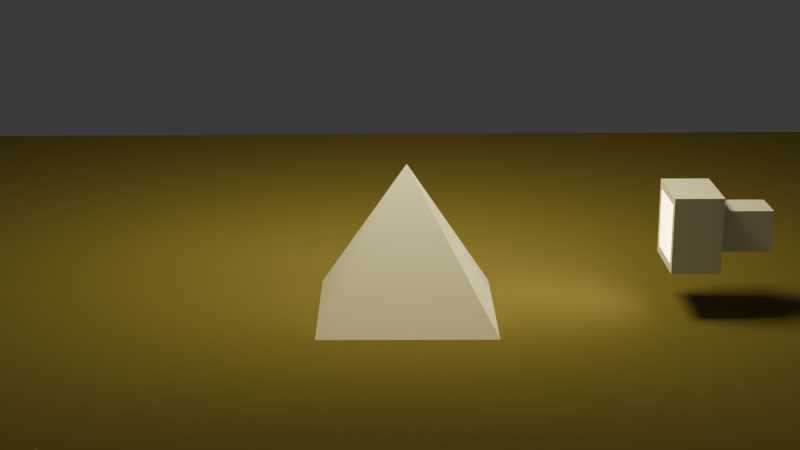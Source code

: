 # Source: cone.blend  (saved by Blender 5.1.29; exported with 4.5.12 LTS)
import bpy
from mathutils import Matrix  # noqa: F401  (used for matrix-valued properties, if any)

bpy.ops.wm.read_factory_settings(use_empty=True)
scene = bpy.context.scene
scene.name = 'Scene'

# ---- collections
col_collection = bpy.data.collections.new('Collection'); scene.collection.children.link(col_collection)

# ---- materials (node trees are filled in below, after node groups)
mat_ground = bpy.data.materials.new('Ground')
mat_ground.alpha_threshold = 0.0
mat_ground.use_backface_culling_lightprobe_volume = False
mat_ground.roughness = 0.5
mat_ground.line_color = (0.0, 0.0, 0.0, 1.0)
mat_light_001 = bpy.data.materials.new('light.001')
mat_light_001.use_backface_culling_lightprobe_volume = False

# ---- material node trees
mat_ground.use_nodes = True; mat_ground.node_tree.nodes.clear()
_N = mat_ground.node_tree.nodes; _L = mat_ground.node_tree.links
n0 = _N.new('ShaderNodeOutputMaterial'); n0.name = 'Material Output'; n0.location = (200, 100)
n1 = _N.new('ShaderNodeBsdfDiffuse'); n1.name = 'Diffuse BSDF'; n1.location = (-107, 98)
n1.inputs[0].default_value = (0.1856, 0.1603, 0.06288, 1.0)
n1.inputs[1].default_value = 1.0
_L.new(n1.outputs[0], n0.inputs[0])
n0.is_active_output = True
mat_light_001.use_nodes = True; mat_light_001.node_tree.nodes.clear()
_N = mat_light_001.node_tree.nodes; _L = mat_light_001.node_tree.links
n0 = _N.new('ShaderNodeBsdfPrincipled'); n0.name = 'Principled BSDF'; n0.location = (-210, 3)
n0.inputs[0].default_value = (0.0, 0.0, 0.0, 1.0)
n0.inputs[7].default_value = 1.0
n1 = _N.new('ShaderNodeOutputMaterial'); n1.name = 'Material Output'; n1.location = (297, 125)
n2 = _N.new('ShaderNodeEmission'); n2.name = 'Emission'; n2.location = (-135, 189)
n2.inputs[0].default_value = (1.0, 0.8692, 0.3415, 1.0)
n2.inputs[1].default_value = 35.0
n3 = _N.new('ShaderNodeAddShader'); n3.name = 'Add Shader'; n3.location = (85, 127)
_L.new(n2.outputs[0], n3.inputs[0])
_L.new(n0.outputs[0], n3.inputs[1])
_L.new(n3.outputs[0], n1.inputs[0])
n1.is_active_output = True

# ---- world
world_world = bpy.data.worlds.new('World'); scene.world = world_world
world_world.use_nodes = True; world_world.node_tree.nodes.clear()
_N = world_world.node_tree.nodes; _L = world_world.node_tree.links
n0 = _N.new('ShaderNodeOutputWorld'); n0.name = 'World Output'; n0.location = (200, 100)
n1 = _N.new('ShaderNodeBackground'); n1.name = 'Background'; n1.location = (-200, 100)
n1.inputs[0].default_value = (0.05088, 0.05088, 0.05088, 1.0)
_L.new(n1.outputs[0], n0.inputs[0])
n0.is_active_output = True
world_world.color = (0.05088, 0.05088, 0.05088)
world_world.sun_shadow_jitter_overblur = 0.0

# ---- cameras
cam_camera_001 = bpy.data.cameras.new('Camera.001')
cam_camera_001.clip_end = 100.0
cam_camera_001.lens = 66.0
cam_camera_001.ortho_scale = 7.314

# ---- meshes
me_cube = bpy.data.meshes.new('Cube')
me_cube.from_pydata([(-0.2302, 14.7, 0.1291), (-0.2302, 14.7, -0.1291), (14.7, 0.2302, 0.1291), (14.7, 0.2302, -0.1291), (-14.7, -0.2302, 0.1291), (-14.7, -0.2302, -0.1291), (0.2302, -14.7, 0.1291), (0.2302, -14.7, -0.1291)], [], [(0, 4, 6, 2), (3, 2, 6, 7), (7, 6, 4, 5), (5, 1, 3, 7), (1, 0, 2, 3), (5, 4, 0, 1)])
_uv = me_cube.uv_layers.new(name='UVMap')
_uv.uv.foreach_set('vector', [0.625, 0.5, 0.875, 0.5, 0.875, 0.75, 0.625, 0.75, 0.375, 0.75, 0.625, 0.75, 0.625, 1.0, 0.375, 1.0, 0.375, 0.0, 0.625, 0.0, 0.625, 0.25, 0.375, 0.25, 0.125, 0.5, 0.375, 0.5, 0.375, 0.75, 0.125, 0.75, 0.375, 0.5, 0.625, 0.5, 0.625, 0.75, 0.375, 0.75, 0.375, 0.25, 0.625, 0.25, 0.625, 0.5, 0.375, 0.5])
me_cube.materials.append(mat_ground)
me_cube.use_mirror_vertex_groups = False
me_cube.update()
me_plane_002 = bpy.data.meshes.new('Plane.002')
me_plane_002.from_pydata([(-1.0, -1.0, 0.0), (1.0, -1.0, 0.0), (-1.0, 1.0, 0.0), (1.0, 1.0, 0.0)], [], [(0, 1, 3, 2)])
_uv = me_plane_002.uv_layers.new(name='UVMap')
_uv.uv.foreach_set('vector', [0.0, 0.0, 1.0, 0.0, 1.0, 1.0, 0.0, 1.0])
me_plane_002.materials.append(mat_light_001)
me_plane_002.update()
me_cone_001 = bpy.data.meshes.new('Cone.001')
me_cone_001.from_pydata([(0.0, 1.662, -1.0), (1.662, 0.0, -1.0), (0.0, -1.662, -1.0), (-1.662, 0.0, -1.0), (0.0, 0.0, 1.0)], [], [(0, 4, 1), (1, 4, 2), (0, 1, 2, 3), (2, 4, 3), (3, 4, 0)])
_uv = me_cone_001.uv_layers.new(name='UVMap')
_uv.uv.foreach_set('vector', [0.25, 0.49, 0.25, 0.25, 0.49, 0.25, 0.49, 0.25, 0.25, 0.25, 0.25, 0.01, 0.75, 0.49, 0.99, 0.25, 0.75, 0.01, 0.51, 0.25, 0.25, 0.01, 0.25, 0.25, 0.01, 0.25, 0.01, 0.25, 0.25, 0.25, 0.25, 0.49])
me_cone_001.update()
me_cube_001 = bpy.data.meshes.new('Cube.001')
me_cube_001.from_pydata([(-0.2738, -0.2738, -1.18), (-0.2738, -0.2738, -0.4866), (-0.2738, 0.2738, -1.18), (-0.2738, 0.2738, -0.4866), (0.2738, -0.2738, -1.18), (0.2738, -0.2738, -0.4866), (0.2738, 0.2738, -1.18), (0.2738, 0.2738, -0.4866), (-0.5034, 0.5034, -1.18), (-0.5034, -0.5034, -1.18), (0.5034, 0.5034, -1.18), (0.5034, -0.5034, -1.18), (-0.3915, 0.3915, -1.819), (-0.3915, -0.3915, -1.819), (0.3915, 0.3915, -1.819), (0.3915, -0.3915, -1.819), (-0.5034, 0.5034, -1.819), (-0.5034, -0.5034, -1.819), (0.5034, 0.5034, -1.819), (0.5034, -0.5034, -1.819), (-0.3915, 0.3915, -1.249), (-0.3915, -0.3915, -1.249), (0.3915, 0.3915, -1.249), (0.3915, -0.3915, -1.249)], [], [(0, 1, 3, 2), (2, 3, 7, 6), (6, 7, 5, 4), (4, 5, 1, 0), (2, 6, 10, 8), (7, 3, 1, 5), (11, 9, 17, 19), (0, 2, 8, 9), (6, 4, 11, 10), (4, 0, 9, 11), (15, 13, 21, 23), (8, 10, 18, 16), (10, 11, 19, 18), (9, 8, 16, 17), (12, 13, 17, 16), (14, 12, 16, 18), (15, 14, 18, 19), (13, 15, 19, 17), (20, 22, 23, 21), (12, 14, 22, 20), (14, 15, 23, 22), (13, 12, 20, 21)])
_uv = me_cube_001.uv_layers.new(name='UVMap')
_uv.uv.foreach_set('vector', [0.375, 0.0, 0.625, 0.0, 0.625, 0.25, 0.375, 0.25, 0.375, 0.25, 0.625, 0.25, 0.625, 0.5, 0.375, 0.5, 0.375, 0.5, 0.625, 0.5, 0.625, 0.75, 0.375, 0.75, 0.375, 0.75, 0.625, 0.75, 0.625, 1.0, 0.375, 1.0, 0.375, 0.25, 0.375, 0.5, 0.375, 0.5, 0.375, 0.25, 0.625, 0.5, 0.875, 0.5, 0.875, 0.75, 0.625, 0.75, 0.375, 0.75, 0.375, 1.0, 0.375, 1.0, 0.375, 0.75, 0.375, 0.0, 0.375, 0.25, 0.375, 0.25, 0.375, 0.0, 0.375, 0.5, 0.375, 0.75, 0.375, 0.75, 0.375, 0.5, 0.375, 0.75, 0.375, 1.0, 0.375, 1.0, 0.375, 0.75, 0.3472, 0.7222, 0.1528, 0.7222, 0.1528, 0.7222, 0.3472, 0.7222, 0.375, 0.25, 0.375, 0.5, 0.375, 0.5, 0.375, 0.25, 0.375, 0.5, 0.375, 0.75, 0.375, 0.75, 0.375, 0.5, 0.375, 0.0, 0.375, 0.25, 0.375, 0.25, 0.375, 0.0, 0.1528, 0.5278, 0.1528, 0.7222, 0.125, 0.75, 0.125, 0.5, 0.3472, 0.5278, 0.1528, 0.5278, 0.125, 0.5, 0.375, 0.5, 0.3472, 0.7222, 0.3472, 0.5278, 0.375, 0.5, 0.375, 0.75, 0.1528, 0.7222, 0.3472, 0.7222, 0.375, 0.75, 0.125, 0.75, 0.1528, 0.5278, 0.3472, 0.5278, 0.3472, 0.7222, 0.1528, 0.7222, 0.1528, 0.5278, 0.3472, 0.5278, 0.3472, 0.5278, 0.1528, 0.5278, 0.3472, 0.5278, 0.3472, 0.7222, 0.3472, 0.7222, 0.3472, 0.5278, 0.1528, 0.7222, 0.1528, 0.5278, 0.1528, 0.5278, 0.1528, 0.7222])
me_cube_001.update()
me_plane_004 = bpy.data.meshes.new('Plane.004')
me_plane_004.from_pydata([(-0.3467, -0.3467, 1.124e-16), (0.3467, -0.3467, 7.757e-16), (-0.3467, 0.3467, -7.757e-16), (0.3467, 0.3467, -1.124e-16)], [], [(0, 1, 3, 2)])
_uv = me_plane_004.uv_layers.new(name='UVMap')
_uv.uv.foreach_set('vector', [0.0, 0.0, 1.0, 0.0, 1.0, 1.0, 0.0, 1.0])
me_plane_004.materials.append(mat_light_001)
me_plane_004.update()

# ---- objects
ob_ground = bpy.data.objects.new('ground', me_cube)
ob_central_light = bpy.data.objects.new('central_light', me_plane_002)
ob_og_cam = bpy.data.objects.new('og_cam', cam_camera_001)
ob_prism = bpy.data.objects.new('prism', me_cone_001)
ob_flashlightholder = bpy.data.objects.new('flashlightholder', me_cube_001)
ob_light = bpy.data.objects.new('light', me_plane_004)

# ---- transforms, parenting, visibility, modifiers, constraints
ob_ground.location = (0.0, 0.0, 0.0)
ob_ground.rotation_euler = (0.0, -0.0, -0.7854)
ob_ground.lock_rotations_4d = False
ob_ground.empty_display_type = 'ARROWS'
ob_ground.lineart.crease_threshold = 0.0
ob_central_light.location = (0.0, 0.0, 6.842)
ob_central_light.rotation_euler = (6.283, 0.0, 0.0)
ob_central_light.scale = (-1.208, -1.208, -1.208)
ob_og_cam.location = (0.2446, 18.39, 6.711)
ob_og_cam.rotation_euler = (1.284, -4.681e-08, 3.133)
ob_og_cam.lock_rotations_4d = False
ob_og_cam.empty_display_type = 'ARROWS'
ob_og_cam.color = (0.0, 0.0, 0.0, 0.0)
ob_og_cam.display_type = 'WIRE'
ob_og_cam.lineart.crease_threshold = 0.0
ob_prism.location = (0.0, 0.0, 1.108)
ob_prism.rotation_euler = (0.0, -0.0, -0.7854)
ob_flashlightholder.location = (-5.221, -0.02766, 1.262)
ob_flashlightholder.rotation_euler = (-1.571, 3.142, -4.712)
ob_light.location = (-3.945, 0.0, 1.262)
ob_light.rotation_euler = (4.712, 3.142, -4.712)
ob_light.scale = (-1.208, -1.208, -1.208)

# ---- collection membership
col_collection.objects.link(ob_ground)
col_collection.objects.link(ob_central_light)
col_collection.objects.link(ob_og_cam)
col_collection.objects.link(ob_prism)
col_collection.objects.link(ob_flashlightholder)
col_collection.objects.link(ob_light)

# ---- scene / render settings (as saved in the file)
scene.camera = ob_og_cam
scene.frame_start = 1; scene.frame_end = 250; scene.frame_set(1)
scene.render.engine = 'CYCLES'
scene.render.bake_bias = 0.0
scene.render.bake_samples = 0
scene.cycles.sampling_pattern = 'TABULATED_SOBOL'
scene.eevee.use_volume_custom_range = False
bpy.context.view_layer.update()
